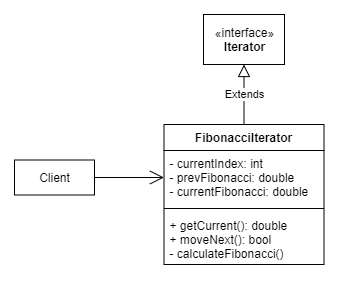

The diagram above was exported from draw.io. Its source (the exported page's mxGraphModel, read from the mxfile embedded in the PNG):
<mxGraphModel dx="981" dy="567" grid="1" gridSize="10" guides="1" tooltips="1" connect="1" arrows="1" fold="1" page="1" pageScale="1" pageWidth="827" pageHeight="1169" math="0" shadow="0">
  <root>
    <mxCell id="0" />
    <mxCell id="1" parent="0" />
    <mxCell id="FLkDL-KbdjAozj0hoQkI-1" value="FibonacciIterator" style="swimlane;fontStyle=1;align=center;verticalAlign=top;childLayout=stackLayout;horizontal=1;startSize=26;horizontalStack=0;resizeParent=1;resizeParentMax=0;resizeLast=0;collapsible=1;marginBottom=0;" vertex="1" parent="1">
      <mxGeometry x="319.5" y="190" width="160" height="140" as="geometry" />
    </mxCell>
    <mxCell id="FLkDL-KbdjAozj0hoQkI-2" value="- currentIndex: int&#10;- prevFibonacci: double&#10;- currentFibonacci: double" style="text;strokeColor=none;fillColor=none;align=left;verticalAlign=top;spacingLeft=4;spacingRight=4;overflow=hidden;rotatable=0;points=[[0,0.5],[1,0.5]];portConstraint=eastwest;" vertex="1" parent="FLkDL-KbdjAozj0hoQkI-1">
      <mxGeometry y="26" width="160" height="54" as="geometry" />
    </mxCell>
    <mxCell id="FLkDL-KbdjAozj0hoQkI-3" value="" style="line;strokeWidth=1;fillColor=none;align=left;verticalAlign=middle;spacingTop=-1;spacingLeft=3;spacingRight=3;rotatable=0;labelPosition=right;points=[];portConstraint=eastwest;" vertex="1" parent="FLkDL-KbdjAozj0hoQkI-1">
      <mxGeometry y="80" width="160" height="8" as="geometry" />
    </mxCell>
    <mxCell id="FLkDL-KbdjAozj0hoQkI-4" value="+ getCurrent(): double&#10;+ moveNext(): bool&#10;- calculateFibonacci()" style="text;strokeColor=none;fillColor=none;align=left;verticalAlign=top;spacingLeft=4;spacingRight=4;overflow=hidden;rotatable=0;points=[[0,0.5],[1,0.5]];portConstraint=eastwest;" vertex="1" parent="FLkDL-KbdjAozj0hoQkI-1">
      <mxGeometry y="88" width="160" height="52" as="geometry" />
    </mxCell>
    <mxCell id="FLkDL-KbdjAozj0hoQkI-5" value="«interface»&lt;br&gt;&lt;b&gt;Iterator&lt;/b&gt;" style="html=1;" vertex="1" parent="1">
      <mxGeometry x="359" y="80" width="81" height="50" as="geometry" />
    </mxCell>
    <mxCell id="FLkDL-KbdjAozj0hoQkI-7" value="Extends" style="endArrow=block;endSize=10;endFill=0;html=1;entryX=0.5;entryY=1;entryDx=0;entryDy=0;exitX=0.5;exitY=0;exitDx=0;exitDy=0;" edge="1" parent="1" source="FLkDL-KbdjAozj0hoQkI-1" target="FLkDL-KbdjAozj0hoQkI-5">
      <mxGeometry width="160" relative="1" as="geometry">
        <mxPoint x="270" y="160" as="sourcePoint" />
        <mxPoint x="430" y="160" as="targetPoint" />
      </mxGeometry>
    </mxCell>
    <mxCell id="FLkDL-KbdjAozj0hoQkI-8" value="Client" style="html=1;" vertex="1" parent="1">
      <mxGeometry x="170" y="225.5" width="80" height="35" as="geometry" />
    </mxCell>
    <mxCell id="FLkDL-KbdjAozj0hoQkI-9" value="" style="endArrow=open;endFill=1;endSize=12;html=1;entryX=0;entryY=0.5;entryDx=0;entryDy=0;exitX=1;exitY=0.5;exitDx=0;exitDy=0;" edge="1" parent="1" source="FLkDL-KbdjAozj0hoQkI-8" target="FLkDL-KbdjAozj0hoQkI-2">
      <mxGeometry width="160" relative="1" as="geometry">
        <mxPoint x="120" y="290" as="sourcePoint" />
        <mxPoint x="280" y="290" as="targetPoint" />
      </mxGeometry>
    </mxCell>
  </root>
</mxGraphModel>